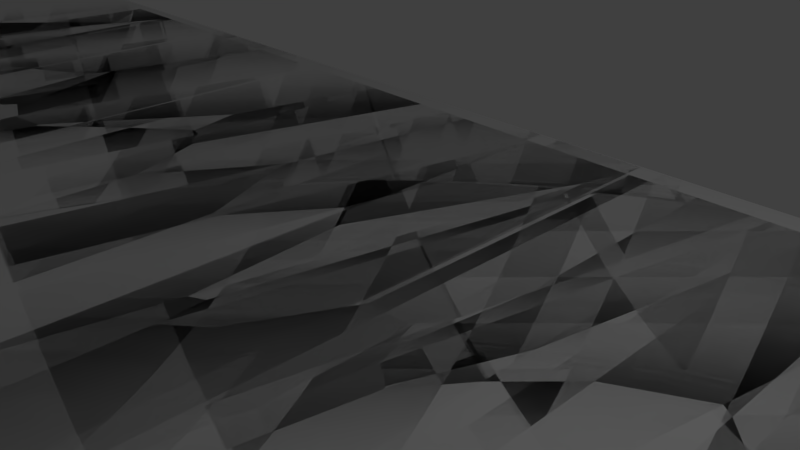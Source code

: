 # Source: LMTrack.blend  (saved by Blender 2.79.0; exported with 4.5.12 LTS)
import bpy
from mathutils import Matrix  # noqa: F401  (used for matrix-valued properties, if any)

bpy.ops.wm.read_factory_settings(use_empty=True)
scene = bpy.context.scene
scene.name = 'Scene'

# ---- collections
col_collection_1 = bpy.data.collections.new('Collection 1'); scene.collection.children.link(col_collection_1)

# ---- world
world_world = bpy.data.worlds.new('World'); scene.world = world_world
world_world.color = (0.05088, 0.05088, 0.05088)
world_world.use_sun_shadow = False
world_world.sun_shadow_jitter_overblur = 0.0
world_world.cycles.sampling_method = 'MANUAL'

# ---- cameras
cam_camera = bpy.data.cameras.new('Camera')
cam_camera.clip_end = 100.0
cam_camera.lens = 35.0
cam_camera.sensor_width = 32.0
cam_camera.sensor_height = 18.0
cam_camera.ortho_scale = 7.314
cam_camera.dof.focus_distance = 0.0
cam_camera.dof.aperture_fstop = 128.0

# ---- lights
light_lamp = bpy.data.lights.new('Lamp', 'POINT')
light_lamp.transmission_factor = 0.0
light_lamp.cutoff_distance = 30.0
light_lamp.energy = 100.0
light_lamp.shadow_buffer_clip_start = 1.001
light_lamp.shadow_soft_size = 0.1
light_lamp.shadow_maximum_resolution = 0.006
light_lamp.use_absolute_resolution = True

# ---- meshes
me_plane = bpy.data.meshes.new('Plane')
me_plane.from_pydata([(-1.0, -1.0, 0.0), (1.0, -1.0, 0.0), (-1.0, 1.0, 0.0), (1.0, 1.0, 0.0)], [], [(0, 1, 3, 2)])
_uv = me_plane.uv_layers.new(name='UVMap')
_uv.uv.foreach_set('vector', [0.0, 2.086e-07, 1.0, 0.0, 1.0, 1.0, 2.086e-07, 1.0])
me_plane.use_remesh_preserve_volume = False
me_plane.use_remesh_preserve_attributes = False
me_plane.use_mirror_vertex_groups = False
me_plane.update()

# ---- curves / text
cu_beziercurve = bpy.data.curves.new('BezierCurve', 'CURVE')
cu_beziercurve.dimensions = '3D'
_sp = cu_beziercurve.splines.new('BEZIER'); _sp.bezier_points.add(35)
_sp.bezier_points.foreach_set('co', [1.246, -0.3645, 0.0, 158.4, -0.3521, 0.0, 192.8, 18.12, 0.0, 261.3, -16.12, 0.0, 332.1, 1.805, 0.0, 389.1, -61.78, 0.0, 464.9, -24.71, 0.0, 643.4, 6.375, 0.0, 658.4, 72.42, 0.0, 639.1, 92.24, 0.0, 642.6, 135.2, 0.0, 687.3, 132.3, 0.0, 784.7, 176.4, 0.0, 884.3, 288.1, 0.0, 952.9, 435.3, 0.0, 903.5, 476.3, 0.0, 682.4, 526.4, 0.0, 621.6, 529.6, 0.0, 582.7, 550.7, 0.0, 553.3, 527.6, 0.0, 230.6, 537.8, 0.0, 192.9, 522.8, 0.0, 157.0, 548.2, 0.0, -97.54, 566.5, 0.0, -301.1, 551.8, 0.0, -390.5, 528.3, 0.0, -398.0, 449.1, 0.0, -336.5, 341.6, 0.0, -293.3, 286.4, 0.0, -323.7, 220.6, 0.0, -291.6, 169.9, 0.0, -253.9, 99.56, 0.0, -210.9, 95.53, 0.0, -178.1, 35.41, 0.0, -113.5, 1.705, 0.0, 0.1781, 0.03515, 0.0])
_sp.bezier_points.foreach_set('handle_left', [-89.87, 0.3152, 0.0, 111.3, 0.3276, 0.0, 172.4, 20.89, 0.0, 215.2, -11.32, 0.0, 269.6, 24.08, 0.0, 357.4, -49.23, 0.0, 452.7, -25.83, 0.0, 629.4, 9.994, 0.0, 657.9, 66.56, 0.0, 642.2, 87.21, 0.0, 639.0, 118.7, 0.0, 672.4, 138.3, 0.0, 769.8, 170.5, 0.0, 877.4, 282.5, 0.0, 947.4, 428.2, 0.0, 917.4, 467.3, 0.0, 712.8, 521.1, 0.0, 644.2, 528.7, 0.0, 605.4, 549.8, 0.0, 575.9, 526.7, 0.0, 253.2, 537.0, 0.0, 215.5, 521.9, 0.0, 190.6, 540.8, 0.0, 49.18, 559.1, 0.0, -248.5, 555.7, 0.0, -338.1, 549.6, 0.0, -405.6, 468.7, 0.0, -381.5, 368.2, 0.0, -306.8, 313.6, 0.0, -333.1, 245.3, 0.0, -319.7, 193.8, 0.0, -263.4, 113.5, 0.0, -250.1, 90.78, 0.0, -181.4, 44.04, 0.0, -134.1, 6.651, 0.0, -87.93, 0.03515, 0.0])
_sp.bezier_points.foreach_set('handle_right', [14.45, -0.463, 0.0, 171.6, -0.5427, 0.0, 220.1, 14.41, 0.0, 288.7, -18.98, 0.0, 363.3, -9.343, 0.0, 421.7, -74.68, 0.0, 479.3, -23.39, 0.0, 649.5, 4.789, 0.0, 658.9, 78.73, 0.0, 635.6, 98.01, 0.0, 644.0, 141.8, 0.0, 700.4, 127.0, 0.0, 796.8, 181.3, 0.0, 894.4, 296.3, 0.0, 960.9, 445.5, 0.0, 888.9, 485.8, 0.0, 668.8, 528.7, 0.0, 608.9, 530.1, 0.0, 570.1, 551.2, 0.0, 540.6, 528.1, 0.0, 217.9, 538.3, 0.0, 180.2, 523.3, 0.0, 130.3, 554.0, 0.0, -124.8, 567.8, 0.0, -321.6, 550.3, 0.0, -403.1, 523.2, 0.0, -375.7, 390.7, 0.0, -298.3, 319.0, 0.0, -277.4, 254.1, 0.0, -312.0, 190.2, 0.0, -271.8, 153.2, 0.0, -244.1, 85.05, 0.0, -189.8, 98.1, 0.0, -173.6, 24.09, 0.0, -105.2, -0.2956, 0.0, 153.9, 0.03515, 0.0])
for _p, _l, _r in zip(_sp.bezier_points, ['ALIGNED', 'ALIGNED', 'ALIGNED', 'ALIGNED', 'ALIGNED', 'ALIGNED', 'ALIGNED', 'ALIGNED', 'ALIGNED', 'ALIGNED', 'ALIGNED', 'ALIGNED', 'ALIGNED', 'ALIGNED', 'ALIGNED', 'ALIGNED', 'ALIGNED', 'ALIGNED', 'ALIGNED', 'ALIGNED', 'ALIGNED', 'ALIGNED', 'ALIGNED', 'ALIGNED', 'ALIGNED', 'ALIGNED', 'ALIGNED', 'ALIGNED', 'ALIGNED', 'ALIGNED', 'ALIGNED', 'ALIGNED', 'ALIGNED', 'ALIGNED', 'ALIGNED', 'ALIGNED'], ['ALIGNED', 'ALIGNED', 'ALIGNED', 'ALIGNED', 'ALIGNED', 'ALIGNED', 'ALIGNED', 'ALIGNED', 'ALIGNED', 'ALIGNED', 'ALIGNED', 'ALIGNED', 'ALIGNED', 'ALIGNED', 'ALIGNED', 'ALIGNED', 'ALIGNED', 'ALIGNED', 'ALIGNED', 'ALIGNED', 'ALIGNED', 'ALIGNED', 'ALIGNED', 'ALIGNED', 'ALIGNED', 'ALIGNED', 'ALIGNED', 'ALIGNED', 'ALIGNED', 'ALIGNED', 'ALIGNED', 'ALIGNED', 'ALIGNED', 'ALIGNED', 'ALIGNED', 'ALIGNED']): _p.handle_left_type = _l; _p.handle_right_type = _r
_sp.order_u = 0
_sp.order_v = 0
_sp.use_cyclic_u = True
cu_beziercurve.use_path = True
cu_beziercurve.use_path_clamp = True
cu_beziercurve.bevel_resolution = 0
cu_beziercurve.fill_mode = 'HALF'

# ---- objects
ob_trac = bpy.data.objects.new('Tracé', cu_beziercurve)
ob_plane = bpy.data.objects.new('Plane', me_plane)
ob_lamp = bpy.data.objects.new('Lamp', light_lamp)
ob_camera = bpy.data.objects.new('Camera', cam_camera)

# ---- transforms, parenting, visibility, modifiers, constraints
ob_trac.location = (0.0, 0.0, 0.0)
ob_trac.lineart.crease_threshold = 0.0
ob_plane.location = (0.0, 0.0, 0.0)
ob_plane.scale = (1.0, 5.0, 1.0)
ob_plane.lineart.crease_threshold = 0.0
_m = ob_plane.modifiers.new('Array', 'ARRAY')
_m.fit_type = 'FIT_CURVE'
_m.curve = ob_trac
_m.constant_offset_displace = (0.0, 0.0, 0.0)
_m = ob_plane.modifiers.new('Curve', 'CURVE')
_m.object = ob_trac
ob_lamp.location = (4.076, 1.005, 5.904)
ob_lamp.rotation_euler = (0.6503, 0.05522, 1.866)
ob_lamp.lock_rotations_4d = False
ob_lamp.empty_display_type = 'ARROWS'
ob_lamp.color = (0.0, 0.0, 0.0, 0.0)
ob_lamp.lineart.crease_threshold = 0.0
ob_camera.location = (7.481, -6.508, 5.344)
ob_camera.rotation_euler = (1.109, 0.0, 0.8149)
ob_camera.lock_rotations_4d = False
ob_camera.empty_display_type = 'ARROWS'
ob_camera.color = (0.0, 0.0, 0.0, 0.0)
ob_camera.display_type = 'WIRE'
ob_camera.lineart.crease_threshold = 0.0

# ---- collection membership
col_collection_1.objects.link(ob_trac)
col_collection_1.objects.link(ob_plane)
col_collection_1.objects.link(ob_lamp)
col_collection_1.objects.link(ob_camera)

# ---- scene / render settings (as saved in the file)
scene.camera = ob_camera
scene.frame_start = 1; scene.frame_end = 250; scene.frame_set(1)
scene.render.engine = 'BLENDER_EEVEE_NEXT'
scene.render.resolution_percentage = 50
scene.render.dither_intensity = 0.0
scene.cycles.use_denoising = False
scene.cycles.samples = 128
scene.cycles.sampling_pattern = 'TABULATED_SOBOL'
scene.cycles.use_adaptive_sampling = False
scene.cycles.use_light_tree = False
scene.cycles.blur_glossy = 0.0
scene.cycles.sample_clamp_indirect = 0.0
scene.view_settings.view_transform = 'Standard'
bpy.context.view_layer.update()
